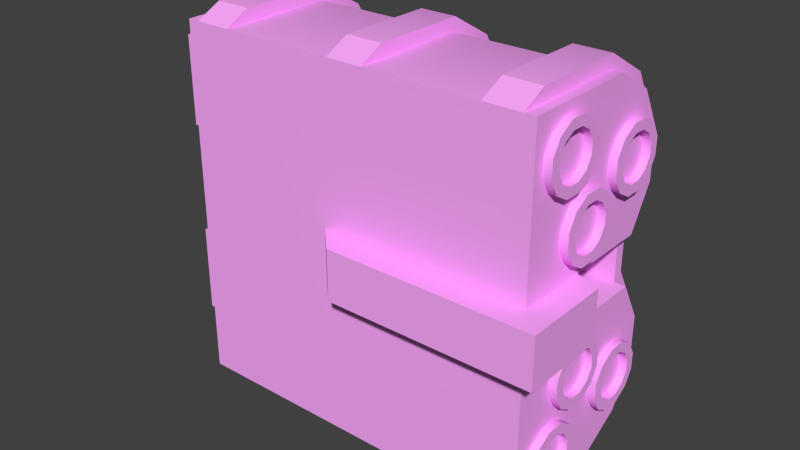 # Source: rocketpodweak.blend  (saved by Blender 2.63.17; exported with 4.5.12 LTS)
import bpy
from mathutils import Matrix  # noqa: F401  (used for matrix-valued properties, if any)

bpy.ops.wm.read_factory_settings(use_empty=True)
scene = bpy.context.scene
scene.name = 'Scene'

# ---- collections
col_collection_1 = bpy.data.collections.new('Collection 1'); scene.collection.children.link(col_collection_1)

# ---- materials (node trees are filled in below, after node groups)
mat_vis_textures_weaps_rocketpodweak_rocketpodweak = bpy.data.materials.new('vis/textures/weaps/rocketpodweak/rocketpodweak')
mat_vis_textures_weaps_rocketpodweak_rocketpodweak.alpha_threshold = 0.0
mat_vis_textures_weaps_rocketpodweak_rocketpodweak.use_transparent_shadow = False
mat_vis_textures_weaps_rocketpodweak_rocketpodweak.diffuse_color = (1.0, 0.4067, 1.0, 1.0)
mat_vis_textures_weaps_rocketpodweak_rocketpodweak.roughness = 0.5
mat_vis_textures_weaps_rocketpodweak_rocketpodweak.specular_intensity = 1.0
mat_vis_textures_weaps_rocketpodweak_rocketpodweak.line_color = (0.0, 0.0, 0.0, 1.0)

# ---- material node trees

# ---- world
world_world = bpy.data.worlds.new('World'); scene.world = world_world
world_world.color = (0.05088, 0.05088, 0.05088)
world_world.use_sun_shadow = False
world_world.sun_shadow_jitter_overblur = 0.0
world_world.cycles.sampling_method = 'MANUAL'
world_world.cycles.sample_map_resolution = 256

# ---- meshes
me_smallpod_001 = bpy.data.meshes.new('smallpod.001')
me_smallpod_001.from_pydata([(4.396, 2.829, -1.634), (4.396, 2.884, -1.426), (4.396, 2.659, -1.295), (4.396, 2.506, -1.448), (4.396, 2.529, -1.07), (4.396, 2.32, -1.126), (4.396, 2.529, -0.8094), (4.396, 2.32, -0.7536), (4.396, 2.659, -0.5839), (4.396, 2.506, -0.4314), (4.396, 2.884, -0.4536), (4.396, 2.829, -0.2454), (4.396, 3.145, -0.4536), (4.396, 3.201, -0.2454), (4.396, 3.37, -0.5839), (4.396, 3.523, -0.4314), (4.396, 3.501, -0.8094), (4.396, 3.709, -0.7536), (4.396, 3.501, -1.07), (4.396, 3.709, -1.126), (4.396, 3.37, -1.295), (4.396, 3.523, -1.448), (4.396, 3.145, -1.426), (4.396, 3.201, -1.634), (4.224, -0.55, -3.455), (1.925, -0.55, -2.47), (4.224, -0.55, -1.582), (-3.674, -0.55, -3.455), (-1.375, -0.55, -2.47), (-3.674, -0.55, 0.0), (-3.674, 0.55, 0.0), (-3.674, 0.55, -1.37), (-3.674, -0.55, -1.37), (-4.224, -0.903, -0.4624), (-4.224, -3.612, -0.4624), (-3.674, -3.936, 0.0), (4.224, 0.55, -3.455), (1.925, 0.55, -2.47), (-1.375, 0.55, -2.47), (-3.674, 0.55, -3.455), (-3.674, 3.936, 0.0), (-4.224, 3.571, -0.4697), (-4.224, 0.8624, -0.4697), (4.224, 0.55, -1.582), (-4.224, 1.228, -3.023), (-4.224, 1.228, -0.8349), (-4.774, 1.228, -0.8349), (-4.774, 1.228, -3.023), (-4.224, -1.268, -0.8277), (-4.224, -1.268, -3.016), (-4.774, -1.268, -3.016), (-4.774, -1.268, -0.8277), (-0.275, -0.55, 0.0), (0.275, -0.55, 0.55), (0.275, 0.55, 0.55), (-0.275, 0.55, 0.0), (4.774, -0.55, 0.55), (4.774, -0.55, -1.37), (4.774, 0.55, -1.37), (4.774, 0.55, 0.55), (3.18, 0.55, -3.455), (3.18, -0.55, -3.455), (3.97, -0.55, -3.455), (3.97, 0.55, -3.455), (-0.1199, 0.55, -3.455), (-0.1199, -0.55, -3.455), (0.6699, -0.55, -3.455), (0.6699, 0.55, -3.455), (-3.42, 0.55, -3.455), (-3.42, -0.55, -3.455), (-2.63, -0.55, -3.455), (-2.63, 0.55, -3.455), (4.396, 2.114, -3.724), (4.396, 2.169, -3.516), (4.396, 1.944, -3.385), (4.396, 1.791, -3.538), (4.396, 1.814, -3.16), (4.396, 1.605, -3.216), (4.396, 1.814, -2.899), (4.396, 1.605, -2.844), (4.396, 1.944, -2.674), (4.396, 1.791, -2.521), (4.396, 2.169, -2.544), (4.396, 2.114, -2.335), (4.396, 2.43, -2.544), (4.396, 2.486, -2.335), (4.396, 2.655, -2.674), (4.396, 2.808, -2.521), (4.396, 2.786, -2.899), (4.396, 2.994, -2.844), (4.396, 2.786, -3.16), (4.396, 2.994, -3.216), (4.396, 2.655, -3.385), (4.396, 2.808, -3.538), (4.396, 2.43, -3.516), (4.396, 2.486, -3.724), (4.396, 1.289, -2.294), (4.396, 1.344, -2.086), (4.396, 1.119, -1.955), (4.396, 0.9663, -2.108), (4.396, 0.9886, -1.73), (4.396, 0.7803, -1.786), (4.396, 0.9886, -1.469), (4.396, 0.7803, -1.414), (4.396, 1.119, -1.244), (4.396, 0.9663, -1.091), (4.396, 1.344, -1.114), (4.396, 1.289, -0.9054), (4.396, 1.605, -1.114), (4.396, 1.661, -0.9054), (4.396, 1.83, -1.244), (4.396, 1.983, -1.091), (4.396, 1.961, -1.469), (4.396, 2.169, -1.414), (4.396, 1.961, -1.73), (4.396, 2.169, -1.786), (4.396, 1.83, -1.955), (4.396, 1.983, -2.108), (4.396, 1.605, -2.086), (4.396, 1.661, -2.294), (4.396, -1.661, -2.294), (4.224, -1.661, -2.294), (4.224, -1.289, -2.294), (4.396, -1.289, -2.294), (4.396, -1.983, -2.108), (4.224, -1.983, -2.108), (4.396, -2.169, -1.786), (4.224, -2.169, -1.786), (4.396, -2.169, -1.414), (4.224, -2.169, -1.414), (4.396, -1.983, -1.091), (4.224, -1.983, -1.091), (4.396, -1.661, -0.9054), (4.224, -1.661, -0.9054), (4.396, -1.289, -0.9054), (4.224, -1.289, -0.9054), (4.396, -0.9663, -1.091), (4.224, -0.9663, -1.091), (4.396, -0.7803, -1.414), (4.224, -0.7803, -1.414), (4.396, -0.7803, -1.786), (4.224, -0.7803, -1.786), (4.396, -0.9663, -2.108), (4.224, -0.9663, -2.108), (4.396, -2.486, -3.724), (4.396, -2.43, -3.516), (4.396, -2.655, -3.385), (4.396, -2.808, -3.538), (4.396, -2.786, -3.16), (4.396, -2.994, -3.216), (4.396, -2.786, -2.899), (4.396, -2.994, -2.844), (4.396, -2.655, -2.674), (4.396, -2.808, -2.521), (4.396, -2.43, -2.544), (4.396, -2.486, -2.335), (4.396, -2.169, -2.544), (4.396, -2.114, -2.335), (4.396, -1.944, -2.674), (4.396, -1.791, -2.521), (4.396, -1.814, -2.899), (4.396, -1.605, -2.844), (4.396, -1.814, -3.16), (4.396, -1.605, -3.216), (4.396, -1.944, -3.385), (4.396, -1.791, -3.538), (4.396, -2.169, -3.516), (4.396, -2.114, -3.724), (4.396, -3.201, -1.634), (4.396, -3.145, -1.426), (4.396, -3.37, -1.295), (4.396, -3.523, -1.448), (4.396, -3.501, -1.07), (4.396, -3.709, -1.126), (4.396, -3.501, -0.8094), (4.396, -3.709, -0.7536), (4.396, -3.37, -0.5839), (4.396, -3.523, -0.4314), (4.396, -3.145, -0.4536), (4.396, -3.201, -0.2454), (4.396, -2.884, -0.4536), (4.396, -2.829, -0.2454), (4.396, -2.659, -0.5839), (4.396, -2.506, -0.4314), (4.396, -2.529, -0.8094), (4.396, -2.32, -0.7536), (4.396, -2.529, -1.07), (4.396, -2.32, -1.126), (4.396, -2.659, -1.295), (4.396, -2.506, -1.448), (4.396, -2.884, -1.426), (4.396, -2.829, -1.634), (4.224, 2.829, -1.634), (4.224, 3.201, -1.634), (4.224, 2.506, -1.448), (4.224, 2.32, -1.126), (4.224, 2.32, -0.7536), (4.224, 2.506, -0.4314), (4.224, 2.829, -0.2454), (4.224, 3.201, -0.2454), (4.224, 3.523, -0.4314), (4.224, 3.709, -0.7536), (4.224, 3.709, -1.126), (4.224, 3.523, -1.448), (4.224, 2.659, -1.295), (4.224, 2.529, -1.07), (4.224, 2.884, -1.426), (4.224, 3.145, -1.426), (4.224, 3.37, -1.295), (4.224, 3.501, -1.07), (4.224, 3.501, -0.8094), (4.224, 3.37, -0.5839), (4.224, 3.145, -0.4536), (4.224, 2.884, -0.4536), (4.224, 2.659, -0.5839), (4.224, 2.529, -0.8094), (4.224, -3.412, -3.455), (4.224, -3.936, -2.548), (-3.674, -3.936, -2.548), (-3.674, -3.412, -3.455), (-3.674, -2.505, -3.979), (4.224, -2.505, -3.979), (4.224, -3.936, 0.0), (4.224, -1.457, -3.979), (-3.674, -1.457, -3.979), (4.224, -0.55, 0.0), (-3.674, 2.505, -3.979), (-4.224, 2.426, -3.653), (-4.224, 3.152, -3.234), (-3.674, 3.412, -3.455), (-4.224, 3.571, -2.508), (-3.674, 3.936, -2.548), (-4.224, 0.8624, -3.234), (-4.224, 1.588, -3.653), (-3.674, 1.457, -3.979), (4.224, 0.55, 0.0), (-4.224, -1.629, -3.646), (-4.224, -1.727, -3.28), (-4.224, -0.903, -3.227), (-4.224, -2.467, -3.646), (-4.224, -2.369, -3.28), (-4.224, -3.193, -3.227), (-4.224, -2.925, -2.959), (-4.224, -3.612, -2.501), (-4.224, -3.247, -0.8277), (-4.224, -3.247, -2.403), (-4.224, 2.885, -2.966), (-4.774, 2.885, -2.966), (-4.774, 3.206, -2.41), (-4.224, 3.206, -2.41), (-4.224, 2.329, -3.288), (-4.774, 2.329, -3.288), (-4.224, 1.686, -3.288), (-4.774, 1.686, -3.288), (-4.774, 3.206, -0.8349), (-4.224, 3.206, -0.8349), (-4.774, -2.369, -3.28), (-4.774, -2.925, -2.959), (-4.774, -1.727, -3.28), (-4.774, -3.247, -2.403), (-4.774, -3.247, -0.8277), (3.97, 2.505, -3.979), (3.97, 2.579, -4.254), (3.97, 3.614, -3.656), (3.97, 3.412, -3.455), (3.97, 4.211, -2.622), (3.97, 3.936, -2.548), (3.97, 4.211, -0.55), (3.97, 3.936, 0.0), (3.97, 0.4125, -3.693), (3.97, 1.384, -4.254), (3.97, 1.457, -3.979), (3.97, -0.4125, -3.693), (3.18, 2.505, -3.979), (3.18, 3.412, -3.455), (3.18, 3.614, -3.656), (3.18, 2.579, -4.254), (3.18, 3.936, -2.548), (3.18, 4.211, -2.622), (3.18, 3.936, 0.0), (3.18, 4.211, -0.55), (3.18, 1.384, -4.254), (3.18, 1.457, -3.979), (3.18, 0.4125, -3.693), (3.18, -0.4125, -3.693), (3.97, -3.412, -3.455), (3.97, -3.936, -2.548), (3.97, -4.211, -2.622), (3.97, -3.614, -3.656), (3.97, -2.579, -4.254), (3.97, -2.505, -3.979), (3.97, -3.936, 0.0), (3.97, -4.211, -0.55), (3.18, -2.505, -3.979), (3.18, -2.579, -4.254), (3.18, -3.614, -3.656), (3.18, -3.412, -3.455), (3.18, -4.211, -2.622), (3.18, -3.936, -2.548), (3.18, -4.211, -0.55), (3.18, -3.936, 0.0), (3.18, -1.384, -4.254), (3.18, -1.457, -3.979), (3.97, -1.384, -4.254), (3.97, -1.457, -3.979), (0.6699, 2.505, -3.979), (0.6699, 2.579, -4.254), (0.6699, 3.614, -3.656), (0.6699, 3.412, -3.455), (0.6699, 4.211, -2.622), (0.6699, 3.936, -2.548), (0.6699, 4.211, -0.55), (0.6699, 3.936, 0.0), (0.6699, 0.4125, -3.693), (0.6699, 1.384, -4.254), (0.6699, 1.457, -3.979), (0.6699, -0.4125, -3.693), (-0.1199, 2.505, -3.979), (-0.1199, 3.412, -3.455), (-0.1199, 3.614, -3.656), (-0.1199, 2.579, -4.254), (-0.1199, 3.936, -2.548), (-0.1199, 4.211, -2.622), (-0.1199, 3.936, 0.0), (-0.1199, 4.211, -0.55), (-0.1199, 1.384, -4.254), (-0.1199, 1.457, -3.979), (-0.1199, 0.4125, -3.693), (-0.1199, -0.4125, -3.693), (0.6699, -3.412, -3.455), (0.6699, -3.936, -2.548), (0.6699, -4.211, -2.622), (0.6699, -3.614, -3.656), (0.6699, -2.579, -4.254), (0.6699, -2.505, -3.979), (0.6699, -3.936, 0.0), (0.6699, -4.211, -0.55), (-0.1199, -2.505, -3.979), (-0.1199, -2.579, -4.254), (-0.1199, -3.614, -3.656), (-0.1199, -3.412, -3.455), (-0.1199, -4.211, -2.622), (-0.1199, -3.936, -2.548), (-0.1199, -4.211, -0.55), (-0.1199, -3.936, 0.0), (-0.1199, -1.384, -4.254), (-0.1199, -1.457, -3.979), (0.6699, -1.384, -4.254), (0.6699, -1.457, -3.979), (-2.63, 2.505, -3.979), (-2.63, 2.579, -4.254), (-2.63, 3.614, -3.656), (-2.63, 3.412, -3.455), (-2.63, 4.211, -2.622), (-2.63, 3.936, -2.548), (-2.63, 4.211, -0.55), (-2.63, 3.936, 0.0), (-2.63, 0.4125, -3.693), (-2.63, 1.384, -4.254), (-2.63, 1.457, -3.979), (-2.63, -0.4125, -3.693), (-3.42, 2.505, -3.979), (-3.42, 3.412, -3.455), (-3.42, 3.614, -3.656), (-3.42, 2.579, -4.254), (-3.42, 3.936, -2.548), (-3.42, 4.211, -2.622), (-3.42, 3.936, 0.0), (-3.42, 4.211, -0.55), (-3.42, 1.384, -4.254), (-3.42, 1.457, -3.979), (-3.42, 0.4125, -3.693), (-3.42, -0.4125, -3.693), (-2.63, -3.412, -3.455), (-2.63, -3.936, -2.548), (-2.63, -4.211, -2.622), (-2.63, -3.614, -3.656), (-2.63, -2.579, -4.254), (-2.63, -2.505, -3.979), (-2.63, -3.936, 0.0), (-2.63, -4.211, -0.55), (-3.42, -2.505, -3.979), (-3.42, -2.579, -4.254), (-3.42, -3.614, -3.656), (-3.42, -3.412, -3.455), (-3.42, -4.211, -2.622), (-3.42, -3.936, -2.548), (-3.42, -4.211, -0.55), (-3.42, -3.936, 0.0), (-3.42, -1.384, -4.254), (-3.42, -1.457, -3.979), (-2.63, -1.384, -4.254), (-2.63, -1.457, -3.979), (4.224, 2.114, -3.724), (4.224, 2.486, -3.724), (4.224, 1.791, -3.538), (4.224, 1.605, -3.216), (4.224, 1.605, -2.844), (4.224, 1.791, -2.521), (4.224, 2.114, -2.335), (4.224, 2.486, -2.335), (4.224, 2.808, -2.521), (4.224, 2.994, -2.844), (4.224, 2.994, -3.216), (4.224, 2.808, -3.538), (4.224, 1.944, -3.385), (4.224, 1.814, -3.16), (4.224, 2.169, -3.516), (4.224, 2.43, -3.516), (4.224, 2.655, -3.385), (4.224, 2.786, -3.16), (4.224, 2.786, -2.899), (4.224, 2.655, -2.674), (4.224, 2.43, -2.544), (4.224, 2.169, -2.544), (4.224, 1.944, -2.674), (4.224, 1.814, -2.899), (4.224, 1.289, -2.294), (4.224, 1.661, -2.294), (4.224, 0.9663, -2.108), (4.224, 0.7803, -1.786), (4.224, 0.7803, -1.414), (4.224, 0.9663, -1.091), (4.224, 1.289, -0.9054), (4.224, 1.661, -0.9054), (4.224, 1.983, -1.091), (4.224, 2.169, -1.414), (4.224, 2.169, -1.786), (4.224, 1.983, -2.108), (4.224, 1.119, -1.955), (4.224, 0.9886, -1.73), (4.224, 1.344, -2.086), (4.224, 1.605, -2.086), (4.224, 1.83, -1.955), (4.224, 1.961, -1.73), (4.224, 1.961, -1.469), (4.224, 1.83, -1.244), (4.224, 1.605, -1.114), (4.224, 1.344, -1.114), (4.224, 1.119, -1.244), (4.224, 0.9886, -1.469), (4.396, -1.605, -2.086), (4.396, -1.83, -1.955), (4.396, -1.961, -1.73), (4.396, -1.961, -1.469), (4.396, -1.83, -1.244), (4.396, -1.605, -1.114), (4.396, -1.344, -1.114), (4.396, -1.119, -1.244), (4.396, -0.9886, -1.469), (4.396, -0.9886, -1.73), (4.396, -1.119, -1.955), (4.396, -1.344, -2.086), (4.224, -2.486, -3.724), (4.224, -2.114, -3.724), (4.224, -2.808, -3.538), (4.224, -2.994, -3.216), (4.224, -2.994, -2.844), (4.224, -2.808, -2.521), (4.224, -2.486, -2.335), (4.224, -2.114, -2.335), (4.224, -1.791, -2.521), (4.224, -1.605, -2.844), (4.224, -1.605, -3.216), (4.224, -1.791, -3.538), (4.224, -2.655, -3.385), (4.224, -2.786, -3.16), (4.224, -2.43, -3.516), (4.224, -2.169, -3.516), (4.224, -1.944, -3.385), (4.224, -1.814, -3.16), (4.224, -1.814, -2.899), (4.224, -1.944, -2.674), (4.224, -2.169, -2.544), (4.224, -2.43, -2.544), (4.224, -2.655, -2.674), (4.224, -2.786, -2.899), (4.224, -3.201, -1.634), (4.224, -2.829, -1.634), (4.224, -3.523, -1.448), (4.224, -3.709, -1.126), (4.224, -3.709, -0.7536), (4.224, -3.523, -0.4314), (4.224, -3.201, -0.2454), (4.224, -2.829, -0.2454), (4.224, -2.506, -0.4314), (4.224, -2.32, -0.7536), (4.224, -2.32, -1.126), (4.224, -2.506, -1.448), (4.224, -3.37, -1.295), (4.224, -3.501, -1.07), (4.224, -3.145, -1.426), (4.224, -2.884, -1.426), (4.224, -2.659, -1.295), (4.224, -2.529, -1.07), (4.224, -2.529, -0.8094), (4.224, -2.659, -0.5839), (4.224, -2.884, -0.4536), (4.224, -3.145, -0.4536), (4.224, -3.37, -0.5839), (4.224, -3.501, -0.8094), (4.224, 2.505, -3.979), (4.224, 1.457, -3.979), (4.224, 3.412, -3.455), (4.224, 3.936, -2.548), (4.224, 3.936, 0.0), (4.224, -1.83, -1.955), (4.224, -1.961, -1.73), (4.224, -1.605, -2.086), (4.224, -1.344, -2.086), (4.224, -1.119, -1.955), (4.224, -0.9886, -1.73), (4.224, -0.9886, -1.469), (4.224, -1.119, -1.244), (4.224, -1.344, -1.114), (4.224, -1.605, -1.114), (4.224, -1.83, -1.244), (4.224, -1.961, -1.469)], [], [(0, 1, 2, 3), (3, 2, 4, 5), (5, 4, 6, 7), (7, 6, 8, 9), (9, 8, 10, 11), (11, 10, 12, 13), (13, 12, 14, 15), (15, 14, 16, 17), (17, 16, 18, 19), (19, 18, 20, 21), (21, 20, 22, 23), (1, 0, 23, 22), (24, 25, 26), (27, 28, 25, 24), (29, 30, 31, 32), (29, 33, 34, 35), (36, 37, 38, 39), (39, 38, 31), (40, 41, 42, 30), (43, 37, 36), (32, 28, 27), (44, 45, 46, 47), (48, 49, 50, 51), (52, 53, 54, 55), (56, 57, 58, 59), (60, 61, 62, 63), (64, 65, 66, 67), (68, 69, 70, 71), (72, 73, 74, 75), (75, 74, 76, 77), (77, 76, 78, 79), (79, 78, 80, 81), (81, 80, 82, 83), (83, 82, 84, 85), (85, 84, 86, 87), (87, 86, 88, 89), (89, 88, 90, 91), (91, 90, 92, 93), (93, 92, 94, 95), (95, 94, 73, 72), (96, 97, 98, 99), (99, 98, 100, 101), (101, 100, 102, 103), (103, 102, 104, 105), (105, 104, 106, 107), (107, 106, 108, 109), (109, 108, 110, 111), (111, 110, 112, 113), (113, 112, 114, 115), (115, 114, 116, 117), (117, 116, 118, 119), (119, 118, 97, 96), (120, 121, 122, 123), (124, 125, 121, 120), (126, 127, 125, 124), (128, 129, 127, 126), (130, 131, 129, 128), (132, 133, 131, 130), (134, 135, 133, 132), (136, 137, 135, 134), (138, 139, 137, 136), (140, 141, 139, 138), (142, 143, 141, 140), (123, 122, 143, 142), (144, 145, 146, 147), (147, 146, 148, 149), (149, 148, 150, 151), (151, 150, 152, 153), (153, 152, 154, 155), (155, 154, 156, 157), (157, 156, 158, 159), (159, 158, 160, 161), (161, 160, 162, 163), (163, 162, 164, 165), (165, 164, 166, 167), (167, 166, 145, 144), (168, 169, 170, 171), (171, 170, 172, 173), (173, 172, 174, 175), (175, 174, 176, 177), (177, 176, 178, 179), (179, 178, 180, 181), (181, 180, 182, 183), (183, 182, 184, 185), (185, 184, 186, 187), (187, 186, 188, 189), (189, 188, 190, 191), (191, 190, 169, 168), (0, 192, 193, 23), (192, 0, 3, 194), (5, 195, 194, 3), (7, 196, 195, 5), (9, 197, 196, 7), (11, 198, 197, 9), (13, 199, 198, 11), (15, 200, 199, 13), (17, 201, 200, 15), (19, 202, 201, 17), (21, 203, 202, 19), (23, 193, 203, 21), (2, 204, 205, 4), (1, 206, 204, 2), (22, 207, 206, 1), (20, 208, 207, 22), (18, 209, 208, 20), (16, 210, 209, 18), (14, 211, 210, 16), (12, 212, 211, 14), (10, 213, 212, 12), (8, 214, 213, 10), (6, 215, 214, 8), (4, 205, 215, 6), (216, 217, 218, 219), (216, 219, 220, 221), (217, 222, 35, 218), (24, 223, 224, 27), (220, 224, 223, 221), (225, 56, 53, 52), (26, 57, 56, 225), (226, 227, 228, 229), (229, 228, 230, 231), (231, 230, 41, 40), (39, 232, 233, 234), (234, 233, 227, 226), (235, 59, 58, 43), (236, 237, 49, 238), (239, 240, 237, 236), (241, 242, 240, 239), (243, 34, 244, 245), (243, 245, 242, 241), (33, 238, 49, 48), (33, 48, 244, 34), (246, 247, 248, 249), (250, 251, 247, 246), (252, 253, 251, 250), (44, 47, 253, 252), (249, 248, 254, 255), (256, 257, 50, 258), (259, 51, 50, 257), (51, 259, 260), (55, 54, 59, 235), (261, 262, 263, 264), (264, 263, 265, 266), (266, 265, 267, 268), (63, 269, 270, 271), (63, 62, 272, 269), (271, 270, 262, 261), (273, 274, 275, 276), (274, 277, 278, 275), (277, 279, 280, 278), (276, 281, 282, 273), (281, 283, 60, 282), (283, 284, 61, 60), (285, 286, 287, 288), (285, 288, 289, 290), (286, 291, 292, 287), (293, 294, 295, 296), (296, 295, 297, 298), (298, 297, 299, 300), (61, 284, 301, 302), (302, 301, 294, 293), (289, 303, 304, 290), (303, 272, 62, 304), (305, 306, 307, 308), (308, 307, 309, 310), (310, 309, 311, 312), (67, 313, 314, 315), (67, 66, 316, 313), (315, 314, 306, 305), (317, 318, 319, 320), (318, 321, 322, 319), (321, 323, 324, 322), (320, 325, 326, 317), (325, 327, 64, 326), (327, 328, 65, 64), (329, 330, 331, 332), (329, 332, 333, 334), (330, 335, 336, 331), (337, 338, 339, 340), (340, 339, 341, 342), (342, 341, 343, 344), (65, 328, 345, 346), (346, 345, 338, 337), (333, 347, 348, 334), (347, 316, 66, 348), (349, 350, 351, 352), (352, 351, 353, 354), (354, 353, 355, 356), (71, 357, 358, 359), (71, 70, 360, 357), (359, 358, 350, 349), (361, 362, 363, 364), (362, 365, 366, 363), (365, 367, 368, 366), (364, 369, 370, 361), (369, 371, 68, 370), (371, 372, 69, 68), (373, 374, 375, 376), (373, 376, 377, 378), (374, 379, 380, 375), (381, 382, 383, 384), (384, 383, 385, 386), (386, 385, 387, 388), (69, 372, 389, 390), (390, 389, 382, 381), (377, 391, 392, 378), (391, 360, 70, 392), (72, 393, 394, 95), (75, 395, 393, 72), (77, 396, 395, 75), (79, 397, 396, 77), (81, 398, 397, 79), (83, 399, 398, 81), (85, 400, 399, 83), (87, 401, 400, 85), (89, 402, 401, 87), (91, 403, 402, 89), (93, 404, 403, 91), (95, 394, 404, 93), (74, 405, 406, 76), (73, 407, 405, 74), (94, 408, 407, 73), (92, 409, 408, 94), (90, 410, 409, 92), (88, 411, 410, 90), (86, 412, 411, 88), (84, 413, 412, 86), (82, 414, 413, 84), (80, 415, 414, 82), (78, 416, 415, 80), (76, 406, 416, 78), (96, 417, 418, 119), (99, 419, 417, 96), (101, 420, 419, 99), (103, 421, 420, 101), (105, 422, 421, 103), (107, 423, 422, 105), (109, 424, 423, 107), (111, 425, 424, 109), (113, 426, 425, 111), (115, 427, 426, 113), (117, 428, 427, 115), (119, 418, 428, 117), (98, 429, 430, 100), (97, 431, 429, 98), (118, 432, 431, 97), (116, 433, 432, 118), (114, 434, 433, 116), (112, 435, 434, 114), (110, 436, 435, 112), (108, 437, 436, 110), (106, 438, 437, 108), (104, 439, 438, 106), (102, 440, 439, 104), (100, 430, 440, 102), (120, 441, 442, 124), (124, 442, 443, 126), (126, 443, 444, 128), (128, 444, 445, 130), (130, 445, 446, 132), (132, 446, 447, 134), (134, 447, 448, 136), (136, 448, 449, 138), (138, 449, 450, 140), (140, 450, 451, 142), (142, 451, 452, 123), (123, 452, 441, 120), (144, 453, 454, 167), (147, 455, 453, 144), (149, 456, 455, 147), (151, 457, 456, 149), (153, 458, 457, 151), (155, 459, 458, 153), (157, 460, 459, 155), (159, 461, 460, 157), (161, 462, 461, 159), (163, 463, 462, 161), (165, 464, 463, 163), (167, 454, 464, 165), (146, 465, 466, 148), (145, 467, 465, 146), (166, 468, 467, 145), (164, 469, 468, 166), (162, 470, 469, 164), (160, 471, 470, 162), (158, 472, 471, 160), (156, 473, 472, 158), (154, 474, 473, 156), (152, 475, 474, 154), (150, 476, 475, 152), (148, 466, 476, 150), (168, 477, 478, 191), (171, 479, 477, 168), (173, 480, 479, 171), (175, 481, 480, 173), (177, 482, 481, 175), (179, 483, 482, 177), (181, 484, 483, 179), (183, 485, 484, 181), (185, 486, 485, 183), (187, 487, 486, 185), (189, 488, 487, 187), (191, 478, 488, 189), (170, 489, 490, 172), (169, 491, 489, 170), (190, 492, 491, 169), (188, 493, 492, 190), (186, 494, 493, 188), (184, 495, 494, 186), (182, 496, 495, 184), (180, 497, 496, 182), (178, 498, 497, 180), (176, 499, 498, 178), (174, 500, 499, 176), (172, 490, 500, 174), (221, 26, 217, 216), (220, 239, 236, 224), (219, 241, 239, 220), (218, 35, 34, 243), (218, 243, 241, 219), (224, 236, 238, 27), (225, 222, 217, 26), (26, 221, 223, 24), (26, 25, 37, 43), (501, 502, 234, 226), (501, 226, 229, 503), (229, 231, 504, 503), (231, 40, 505, 504), (39, 234, 502, 36), (30, 42, 31), (43, 58, 57, 26), (31, 38, 28, 32), (31, 232, 39), (31, 42, 232), (25, 28, 38, 37), (255, 254, 46, 45), (48, 51, 260, 244), (59, 54, 53, 56), (268, 267, 280, 279), (262, 270, 281, 276), (270, 269, 283, 281), (276, 275, 263, 262), (275, 278, 265, 263), (278, 280, 267, 265), (269, 272, 284, 283), (300, 299, 292, 291), (289, 288, 295, 294), (288, 287, 297, 295), (287, 292, 299, 297), (294, 301, 303, 289), (301, 284, 272, 303), (312, 311, 324, 323), (306, 314, 325, 320), (314, 313, 327, 325), (320, 319, 307, 306), (319, 322, 309, 307), (322, 324, 311, 309), (313, 316, 328, 327), (344, 343, 336, 335), (333, 332, 339, 338), (332, 331, 341, 339), (331, 336, 343, 341), (338, 345, 347, 333), (345, 328, 316, 347), (356, 355, 368, 367), (350, 358, 369, 364), (358, 357, 371, 369), (364, 363, 351, 350), (363, 366, 353, 351), (366, 368, 355, 353), (357, 360, 372, 371), (388, 387, 380, 379), (377, 376, 383, 382), (376, 375, 385, 383), (375, 380, 387, 385), (382, 389, 391, 377), (389, 372, 360, 391), (442, 506, 507, 443), (441, 508, 506, 442), (452, 509, 508, 441), (451, 510, 509, 452), (450, 511, 510, 451), (449, 512, 511, 450), (448, 513, 512, 449), (447, 514, 513, 448), (446, 515, 514, 447), (445, 516, 515, 446), (444, 517, 516, 445), (443, 507, 517, 444), (27, 238, 32), (29, 35, 52), (222, 225, 52, 35), (235, 505, 40, 55), (30, 55, 40), (32, 33, 29), (32, 238, 33), (228, 246, 249, 230), (227, 250, 246, 228), (233, 252, 250, 227), (232, 42, 45, 44), (232, 44, 252, 233), (41, 255, 45, 42), (230, 249, 255, 41), (237, 258, 50, 49), (240, 256, 258, 237), (242, 257, 256, 240), (245, 244, 260, 259), (245, 259, 257, 242), (247, 47, 46, 248), (251, 253, 47, 247), (254, 248, 46), (52, 55, 30, 29), (503, 504, 43, 501), (36, 502, 501, 43), (43, 504, 505, 235)])
me_smallpod_001.polygons.foreach_set('use_smooth', [True] * 415)
_k = set([(0, 3), (0, 23), (1, 2), (1, 22), (2, 4), (3, 5), (4, 6), (5, 7), (6, 8), (7, 9), (8, 10), (9, 11), (10, 12), (11, 13), (12, 14), (13, 15), (14, 16), (15, 17), (16, 18), (17, 19), (18, 20), (19, 21), (20, 22), (21, 23), (24, 26), (24, 27), (24, 223), (25, 26), (25, 28), (26, 57), (26, 225), (27, 32), (27, 224), (27, 238), (28, 32), (29, 30), (29, 32), (29, 33), (29, 35), (30, 31), (30, 40), (30, 42), (31, 32), (31, 38), (31, 39), (33, 34), (33, 238), (34, 35), (34, 243), (35, 218), (35, 222), (36, 39), (36, 43), (36, 502), (37, 38), (37, 43), (39, 232), (39, 234), (40, 41), (40, 231), (40, 505), (41, 42), (41, 230), (42, 232), (43, 58), (43, 235), (44, 45), (44, 47), (44, 252), (45, 46), (45, 255), (46, 47), (46, 254), (47, 253), (48, 49), (48, 51), (48, 244), (49, 50), (49, 237), (50, 51), (50, 258), (51, 260), (52, 53), (52, 55), (52, 225), (53, 54), (53, 56), (54, 55), (54, 59), (55, 235), (56, 57), (56, 59), (57, 58), (58, 59), (60, 61), (60, 63), (60, 282), (61, 62), (61, 302), (62, 63), (62, 304), (63, 271), (64, 65), (64, 67), (64, 326), (65, 66), (65, 346), (66, 67), (66, 348), (67, 315), (68, 69), (68, 71), (68, 370), (69, 70), (69, 390), (70, 71), (70, 392), (71, 359), (72, 75), (72, 95), (73, 74), (73, 94), (74, 76), (75, 77), (76, 78), (77, 79), (78, 80), (79, 81), (80, 82), (81, 83), (82, 84), (83, 85), (84, 86), (85, 87), (86, 88), (87, 89), (88, 90), (89, 91), (90, 92), (91, 93), (92, 94), (93, 95), (96, 99), (96, 119), (97, 98), (97, 118), (98, 100), (99, 101), (100, 102), (101, 103), (102, 104), (103, 105), (104, 106), (105, 107), (106, 108), (107, 109), (108, 110), (109, 111), (110, 112), (111, 113), (112, 114), (113, 115), (114, 116), (115, 117), (116, 118), (117, 119), (120, 123), (120, 124), (121, 122), (121, 125), (122, 143), (123, 142), (124, 126), (125, 127), (126, 128), (127, 129), (128, 130), (129, 131), (130, 132), (131, 133), (132, 134), (133, 135), (134, 136), (135, 137), (136, 138), (137, 139), (138, 140), (139, 141), (140, 142), (141, 143), (144, 147), (144, 167), (145, 146), (145, 166), (146, 148), (147, 149), (148, 150), (149, 151), (150, 152), (151, 153), (152, 154), (153, 155), (154, 156), (155, 157), (156, 158), (157, 159), (158, 160), (159, 161), (160, 162), (161, 163), (162, 164), (163, 165), (164, 166), (165, 167), (168, 171), (168, 191), (169, 170), (169, 190), (170, 172), (171, 173), (172, 174), (173, 175), (174, 176), (175, 177), (176, 178), (177, 179), (178, 180), (179, 181), (180, 182), (181, 183), (182, 184), (183, 185), (184, 186), (185, 187), (186, 188), (187, 189), (188, 190), (189, 191), (192, 193), (192, 194), (193, 203), (194, 195), (195, 196), (196, 197), (197, 198), (198, 199), (199, 200), (200, 201), (201, 202), (202, 203), (204, 205), (204, 206), (205, 215), (206, 207), (207, 208), (208, 209), (209, 210), (210, 211), (211, 212), (212, 213), (213, 214), (214, 215), (216, 217), (216, 221), (217, 222), (218, 219), (219, 220), (220, 224), (221, 223), (222, 225), (226, 229), (226, 234), (227, 228), (227, 233), (228, 230), (229, 231), (232, 233), (235, 505), (236, 238), (236, 239), (237, 240), (239, 241), (240, 242), (241, 243), (242, 245), (244, 245), (244, 260), (246, 249), (246, 250), (247, 248), (247, 251), (248, 254), (249, 255), (250, 252), (251, 253), (254, 255), (256, 257), (256, 258), (257, 259), (259, 260), (261, 264), (261, 271), (262, 263), (262, 270), (263, 265), (264, 266), (265, 267), (266, 268), (267, 268), (267, 280), (268, 279), (269, 270), (269, 272), (272, 303), (273, 274), (273, 282), (274, 277), (275, 276), (275, 278), (276, 281), (277, 279), (278, 280), (279, 280), (281, 283), (283, 284), (284, 301), (285, 286), (285, 290), (286, 291), (287, 288), (287, 292), (288, 289), (289, 303), (290, 304), (291, 292), (291, 300), (292, 299), (293, 296), (293, 302), (294, 295), (294, 301), (295, 297), (296, 298), (297, 299), (298, 300), (299, 300), (305, 308), (305, 315), (306, 307), (306, 314), (307, 309), (308, 310), (309, 311), (310, 312), (311, 312), (311, 324), (312, 323), (313, 314), (313, 316), (316, 347), (317, 318), (317, 326), (318, 321), (319, 320), (319, 322), (320, 325), (321, 323), (322, 324), (323, 324), (325, 327), (327, 328), (328, 345), (329, 330), (329, 334), (330, 335), (331, 332), (331, 336), (332, 333), (333, 347), (334, 348), (335, 336), (335, 344), (336, 343), (337, 340), (337, 346), (338, 339), (338, 345), (339, 341), (340, 342), (341, 343), (342, 344), (343, 344), (349, 352), (349, 359), (350, 351), (350, 358), (351, 353), (352, 354), (353, 355), (354, 356), (355, 356), (355, 368), (356, 367), (357, 358), (357, 360), (360, 391), (361, 362), (361, 370), (362, 365), (363, 364), (363, 366), (364, 369), (365, 367), (366, 368), (367, 368), (369, 371), (371, 372), (372, 389), (373, 374), (373, 378), (374, 379), (375, 376), (375, 380), (376, 377), (377, 391), (378, 392), (379, 380), (379, 388), (380, 387), (381, 384), (381, 390), (382, 383), (382, 389), (383, 385), (384, 386), (385, 387), (386, 388), (387, 388), (393, 394), (393, 395), (394, 404), (395, 396), (396, 397), (397, 398), (398, 399), (399, 400), (400, 401), (401, 402), (402, 403), (403, 404), (405, 406), (405, 407), (406, 416), (407, 408), (408, 409), (409, 410), (410, 411), (411, 412), (412, 413), (413, 414), (414, 415), (415, 416), (417, 418), (417, 419), (418, 428), (419, 420), (420, 421), (421, 422), (422, 423), (423, 424), (424, 425), (425, 426), (426, 427), (427, 428), (429, 430), (429, 431), (430, 440), (431, 432), (432, 433), (433, 434), (434, 435), (435, 436), (436, 437), (437, 438), (438, 439), (439, 440), (441, 442), (441, 452), (442, 443), (443, 444), (444, 445), (445, 446), (446, 447), (447, 448), (448, 449), (449, 450), (450, 451), (451, 452), (453, 454), (453, 455), (454, 464), (455, 456), (456, 457), (457, 458), (458, 459), (459, 460), (460, 461), (461, 462), (462, 463), (463, 464), (465, 466), (465, 467), (466, 476), (467, 468), (468, 469), (469, 470), (470, 471), (471, 472), (472, 473), (473, 474), (474, 475), (475, 476), (477, 478), (477, 479), (478, 488), (479, 480), (480, 481), (481, 482), (482, 483), (483, 484), (484, 485), (485, 486), (486, 487), (487, 488), (489, 490), (489, 491), (490, 500), (491, 492), (492, 493), (493, 494), (494, 495), (495, 496), (496, 497), (497, 498), (498, 499), (499, 500), (501, 502), (501, 503), (503, 504), (504, 505), (506, 507), (506, 508), (507, 517), (508, 509), (509, 510), (510, 511), (511, 512), (512, 513), (513, 514), (514, 515), (515, 516), (516, 517)])
me_smallpod_001.attributes.new('sharp_edge', 'BOOLEAN', 'EDGE').data.foreach_set('value', [ (min(e.vertices), max(e.vertices)) in _k for e in me_smallpod_001.edges])
_uv = me_smallpod_001.uv_layers.new(name='UVMap')
_uv.uv.foreach_set('vector', [4.617, 0.9525, 4.609, 0.9545, 4.605, 0.9463, 4.61, 0.9407, 4.61, 0.9407, 4.605, 0.9463, 4.596, 0.9415, 4.598, 0.9339, 4.598, 0.9339, 4.596, 0.9415, 4.587, 0.9415, 4.585, 0.9339, 4.585, 0.9339, 4.587, 0.9415, 4.579, 0.9463, 4.573, 0.9407, 4.573, 0.9407, 4.579, 0.9463, 4.574, 0.9545, 4.566, 0.9525, 4.566, 0.9525, 4.574, 0.9545, 4.574, 0.9641, 4.566, 0.9661, 4.566, 0.9661, 4.574, 0.9641, 4.579, 0.9723, 4.573, 0.9779, 4.573, 0.9779, 4.579, 0.9723, 4.587, 0.9771, 4.585, 0.9847, 4.585, 0.9847, 4.587, 0.9771, 4.596, 0.9771, 4.598, 0.9847, 4.598, 0.9847, 4.596, 0.9771, 4.605, 0.9723, 4.61, 0.9779, 4.61, 0.9779, 4.605, 0.9723, 4.609, 0.9641, 4.617, 0.9661, 4.609, 0.9545, 4.617, 0.9525, 4.617, 0.9661, 4.609, 0.9641, 4.301, 0.6172, 4.265, 0.5331, 4.232, 0.6172, 4.301, 0.3284, 4.265, 0.4124, 4.265, 0.5331, 4.301, 0.6172, 4.737, 0.6539, 4.737, 0.6941, 4.687, 0.6941, 4.687, 0.6539, 4.25, 0.399, 4.235, 0.4242, 4.137, 0.4242, 4.12, 0.4021, 4.301, 0.3284, 4.265, 0.4124, 4.265, 0.5331, 4.301, 0.6172, 4.301, 0.6172, 4.265, 0.5331, 4.224, 0.6172, 4.12, 0.4007, 4.138, 0.4237, 4.236, 0.4237, 4.249, 0.3986, 4.232, 0.3284, 4.265, 0.4124, 4.301, 0.3284, 4.224, 0.3284, 4.265, 0.4124, 4.301, 0.3284, 4.436, 0.8681, 4.516, 0.8681, 4.516, 0.848, 4.436, 0.848, 4.516, 0.8681, 4.436, 0.8681, 4.436, 0.848, 4.516, 0.848, 4.098, 0.6539, 4.127, 0.6539, 4.127, 0.6941, 4.098, 0.6941, 4.291, 0.6539, 4.362, 0.6539, 4.362, 0.6941, 4.291, 0.6941, 4.465, 0.7384, 4.465, 0.6981, 4.494, 0.6981, 4.494, 0.7384, 4.465, 0.7384, 4.465, 0.6981, 4.494, 0.6981, 4.494, 0.7384, 4.465, 0.7384, 4.465, 0.6981, 4.494, 0.6981, 4.494, 0.7384, 4.617, 0.9525, 4.609, 0.9545, 4.605, 0.9463, 4.61, 0.9407, 4.61, 0.9407, 4.605, 0.9463, 4.596, 0.9415, 4.598, 0.9339, 4.598, 0.9339, 4.596, 0.9415, 4.587, 0.9415, 4.585, 0.9339, 4.585, 0.9339, 4.587, 0.9415, 4.579, 0.9463, 4.573, 0.9407, 4.573, 0.9407, 4.579, 0.9463, 4.574, 0.9545, 4.566, 0.9525, 4.566, 0.9525, 4.574, 0.9545, 4.574, 0.9641, 4.566, 0.9661, 4.566, 0.9661, 4.574, 0.9641, 4.579, 0.9723, 4.573, 0.9779, 4.573, 0.9779, 4.579, 0.9723, 4.587, 0.9771, 4.585, 0.9847, 4.585, 0.9847, 4.587, 0.9771, 4.596, 0.9771, 4.598, 0.9847, 4.598, 0.9847, 4.596, 0.9771, 4.605, 0.9723, 4.61, 0.9779, 4.61, 0.9779, 4.605, 0.9723, 4.609, 0.9641, 4.617, 0.9661, 4.617, 0.9661, 4.609, 0.9641, 4.609, 0.9545, 4.617, 0.9525, 4.617, 0.9525, 4.609, 0.9545, 4.605, 0.9463, 4.61, 0.9407, 4.61, 0.9407, 4.605, 0.9463, 4.596, 0.9415, 4.598, 0.9339, 4.598, 0.9339, 4.596, 0.9415, 4.587, 0.9415, 4.585, 0.9339, 4.585, 0.9339, 4.587, 0.9415, 4.579, 0.9463, 4.573, 0.9407, 4.573, 0.9407, 4.579, 0.9463, 4.574, 0.9545, 4.566, 0.9525, 4.566, 0.9525, 4.574, 0.9545, 4.574, 0.9641, 4.566, 0.9661, 4.566, 0.9661, 4.574, 0.9641, 4.579, 0.9723, 4.573, 0.9779, 4.573, 0.9779, 4.579, 0.9723, 4.587, 0.9771, 4.585, 0.9847, 4.585, 0.9847, 4.587, 0.9771, 4.596, 0.9771, 4.598, 0.9847, 4.598, 0.9847, 4.596, 0.9771, 4.605, 0.9723, 4.61, 0.9779, 4.61, 0.9779, 4.605, 0.9723, 4.609, 0.9641, 4.617, 0.9661, 4.617, 0.9661, 4.609, 0.9641, 4.609, 0.9545, 4.617, 0.9525, 4.153, 0.6243, 4.153, 0.6306, 4.167, 0.6306, 4.167, 0.6243, 4.139, 0.6243, 4.139, 0.6306, 4.153, 0.6306, 4.153, 0.6243, 4.126, 0.6243, 4.126, 0.6306, 4.139, 0.6306, 4.139, 0.6243, 4.112, 0.6243, 4.112, 0.6306, 4.126, 0.6306, 4.126, 0.6243, 4.098, 0.6243, 4.098, 0.6306, 4.112, 0.6306, 4.112, 0.6243, 4.112, 0.6243, 4.112, 0.6306, 4.098, 0.6306, 4.098, 0.6243, 4.126, 0.6243, 4.126, 0.6306, 4.112, 0.6306, 4.112, 0.6243, 4.139, 0.6243, 4.139, 0.6306, 4.126, 0.6306, 4.126, 0.6243, 4.153, 0.6243, 4.153, 0.6306, 4.139, 0.6306, 4.139, 0.6243, 4.167, 0.6243, 4.167, 0.6306, 4.153, 0.6306, 4.153, 0.6243, 4.18, 0.6243, 4.18, 0.6306, 4.167, 0.6306, 4.167, 0.6243, 4.167, 0.6243, 4.167, 0.6306, 4.18, 0.6306, 4.18, 0.6243, 4.617, 0.9525, 4.609, 0.9545, 4.605, 0.9463, 4.61, 0.9407, 4.61, 0.9407, 4.605, 0.9463, 4.596, 0.9415, 4.598, 0.9339, 4.598, 0.9339, 4.596, 0.9415, 4.587, 0.9415, 4.585, 0.9339, 4.585, 0.9339, 4.587, 0.9415, 4.579, 0.9463, 4.573, 0.9407, 4.573, 0.9407, 4.579, 0.9463, 4.574, 0.9545, 4.566, 0.9525, 4.566, 0.9525, 4.574, 0.9545, 4.574, 0.9641, 4.566, 0.9661, 4.566, 0.9661, 4.574, 0.9641, 4.579, 0.9723, 4.573, 0.9779, 4.573, 0.9779, 4.579, 0.9723, 4.587, 0.9771, 4.585, 0.9847, 4.585, 0.9847, 4.587, 0.9771, 4.596, 0.9771, 4.598, 0.9847, 4.598, 0.9847, 4.596, 0.9771, 4.605, 0.9723, 4.61, 0.9779, 4.61, 0.9779, 4.605, 0.9723, 4.609, 0.9641, 4.617, 0.9661, 4.617, 0.9661, 4.609, 0.9641, 4.609, 0.9545, 4.617, 0.9525, 4.617, 0.9525, 4.609, 0.9545, 4.605, 0.9463, 4.61, 0.9407, 4.61, 0.9407, 4.605, 0.9463, 4.596, 0.9415, 4.598, 0.9339, 4.598, 0.9339, 4.596, 0.9415, 4.587, 0.9415, 4.585, 0.9339, 4.585, 0.9339, 4.587, 0.9415, 4.579, 0.9463, 4.573, 0.9407, 4.573, 0.9407, 4.579, 0.9463, 4.574, 0.9545, 4.566, 0.9525, 4.566, 0.9525, 4.574, 0.9545, 4.574, 0.9641, 4.566, 0.9661, 4.566, 0.9661, 4.574, 0.9641, 4.579, 0.9723, 4.573, 0.9779, 4.573, 0.9779, 4.579, 0.9723, 4.587, 0.9771, 4.585, 0.9847, 4.585, 0.9847, 4.587, 0.9771, 4.596, 0.9771, 4.598, 0.9847, 4.598, 0.9847, 4.596, 0.9771, 4.605, 0.9723, 4.61, 0.9779, 4.61, 0.9779, 4.605, 0.9723, 4.609, 0.9641, 4.617, 0.9661, 4.617, 0.9661, 4.609, 0.9641, 4.609, 0.9545, 4.617, 0.9525, 4.153, 0.6243, 4.153, 0.6306, 4.167, 0.6306, 4.167, 0.6243, 4.153, 0.6306, 4.153, 0.6243, 4.139, 0.6243, 4.139, 0.6306, 4.126, 0.6243, 4.126, 0.6306, 4.139, 0.6306, 4.139, 0.6243, 4.112, 0.6243, 4.112, 0.6306, 4.126, 0.6306, 4.126, 0.6243, 4.098, 0.6243, 4.098, 0.6306, 4.112, 0.6306, 4.112, 0.6243, 4.112, 0.6243, 4.112, 0.6306, 4.098, 0.6306, 4.098, 0.6243, 4.126, 0.6243, 4.126, 0.6306, 4.112, 0.6306, 4.112, 0.6243, 4.139, 0.6243, 4.139, 0.6306, 4.126, 0.6306, 4.126, 0.6243, 4.153, 0.6243, 4.153, 0.6306, 4.139, 0.6306, 4.139, 0.6243, 4.167, 0.6243, 4.167, 0.6306, 4.153, 0.6306, 4.153, 0.6243, 4.18, 0.6243, 4.18, 0.6306, 4.167, 0.6306, 4.167, 0.6243, 4.167, 0.6243, 4.167, 0.6306, 4.18, 0.6306, 4.18, 0.6243, 4.146, 0.615, 4.146, 0.6213, 4.136, 0.6213, 4.136, 0.615, 4.155, 0.615, 4.155, 0.6213, 4.146, 0.6213, 4.146, 0.615, 4.146, 0.615, 4.146, 0.6213, 4.155, 0.6213, 4.155, 0.615, 4.136, 0.615, 4.136, 0.6213, 4.146, 0.6213, 4.146, 0.615, 4.127, 0.615, 4.127, 0.6213, 4.136, 0.6213, 4.136, 0.615, 4.117, 0.615, 4.117, 0.6213, 4.127, 0.6213, 4.127, 0.615, 4.108, 0.615, 4.108, 0.6213, 4.117, 0.6213, 4.117, 0.615, 4.098, 0.615, 4.098, 0.6213, 4.108, 0.6213, 4.108, 0.615, 4.108, 0.615, 4.108, 0.6213, 4.098, 0.6213, 4.098, 0.615, 4.117, 0.615, 4.117, 0.6213, 4.108, 0.6213, 4.108, 0.615, 4.127, 0.615, 4.127, 0.6213, 4.117, 0.6213, 4.117, 0.615, 4.136, 0.615, 4.136, 0.6213, 4.127, 0.6213, 4.127, 0.615, 4.416, 0.6172, 4.454, 0.6172, 4.454, 0.3284, 4.416, 0.3284, 4.416, 0.6172, 4.416, 0.3284, 4.377, 0.3284, 4.377, 0.6172, 4.454, 0.6172, 4.547, 0.6172, 4.547, 0.3284, 4.454, 0.3284, 4.301, 0.6172, 4.339, 0.6172, 4.339, 0.3284, 4.301, 0.3284, 4.377, 0.3284, 4.339, 0.3284, 4.339, 0.6172, 4.377, 0.6172, 4.271, 0.6338, 4.291, 0.6539, 4.127, 0.6539, 4.107, 0.6338, 4.369, 0.6338, 4.362, 0.6539, 4.291, 0.6539, 4.311, 0.6338, 4.173, 0.5631, 4.179, 0.5387, 4.153, 0.5235, 4.134, 0.5403, 4.134, 0.5403, 4.153, 0.5235, 4.138, 0.4973, 4.112, 0.5003, 4.112, 0.5003, 4.138, 0.4973, 4.138, 0.4237, 4.12, 0.4007, 4.257, 0.5361, 4.236, 0.5235, 4.209, 0.5387, 4.219, 0.5624, 4.219, 0.5624, 4.209, 0.5387, 4.179, 0.5387, 4.173, 0.5631, 4.311, 0.7143, 4.291, 0.6941, 4.362, 0.6941, 4.369, 0.7143, 4.209, 0.5395, 4.206, 0.5263, 4.222, 0.5167, 4.235, 0.5244, 4.179, 0.5395, 4.182, 0.5263, 4.206, 0.5263, 4.209, 0.5395, 4.152, 0.5244, 4.162, 0.5147, 4.182, 0.5263, 4.179, 0.5395, 4.137, 0.4981, 4.137, 0.4242, 4.15, 0.4374, 4.15, 0.4945, 4.137, 0.4981, 4.15, 0.4945, 4.162, 0.5147, 4.152, 0.5244, 4.235, 0.4242, 4.235, 0.5244, 4.222, 0.5167, 4.222, 0.4374, 4.235, 0.4242, 4.222, 0.4374, 4.15, 0.4374, 4.137, 0.4242, 4.37, 0.8681, 4.37, 0.848, 4.346, 0.848, 4.346, 0.8681, 4.393, 0.8681, 4.393, 0.848, 4.37, 0.848, 4.37, 0.8681, 4.417, 0.8681, 4.417, 0.848, 4.393, 0.848, 4.393, 0.8681, 4.436, 0.8681, 4.436, 0.848, 4.417, 0.848, 4.417, 0.8681, 4.346, 0.8681, 4.346, 0.848, 4.289, 0.848, 4.289, 0.8681, 4.802, 0.3067, 4.814, 0.2864, 4.812, 0.347, 4.802, 0.3302, 4.834, 0.2746, 4.892, 0.347, 4.812, 0.347, 4.814, 0.2864, 4.892, 0.347, 4.834, 0.2746, 4.892, 0.2746, 4.107, 0.7143, 4.127, 0.6941, 4.291, 0.6941, 4.271, 0.7143, 4.56, 0.8503, 4.557, 0.8603, 4.519, 0.8385, 4.527, 0.8311, 4.527, 0.8311, 4.519, 0.8385, 4.498, 0.8006, 4.508, 0.7979, 4.508, 0.7979, 4.498, 0.8006, 4.498, 0.7249, 4.508, 0.7047, 4.632, 0.8311, 4.637, 0.8398, 4.601, 0.8603, 4.598, 0.8503, 4.632, 0.8311, 4.672, 0.8311, 4.667, 0.8398, 4.637, 0.8398, 4.598, 0.8503, 4.601, 0.8603, 4.557, 0.8603, 4.56, 0.8503, 4.743, 0.8503, 4.776, 0.8311, 4.784, 0.8385, 4.746, 0.8603, 4.776, 0.8311, 4.796, 0.7979, 4.806, 0.8006, 4.784, 0.8385, 4.796, 0.7979, 4.796, 0.7047, 4.806, 0.7249, 4.806, 0.8006, 4.746, 0.8603, 4.702, 0.8603, 4.705, 0.8503, 4.743, 0.8503, 4.702, 0.8603, 4.667, 0.8398, 4.672, 0.8311, 4.705, 0.8503, 4.667, 0.8398, 4.637, 0.8398, 4.632, 0.8311, 4.672, 0.8311, 4.776, 0.8311, 4.796, 0.7979, 4.806, 0.8006, 4.784, 0.8385, 4.776, 0.8311, 4.784, 0.8385, 4.746, 0.8603, 4.743, 0.8503, 4.796, 0.7979, 4.796, 0.7047, 4.806, 0.7249, 4.806, 0.8006, 4.56, 0.8503, 4.557, 0.8603, 4.519, 0.8385, 4.527, 0.8311, 4.527, 0.8311, 4.519, 0.8385, 4.498, 0.8006, 4.508, 0.7979, 4.508, 0.7979, 4.498, 0.8006, 4.498, 0.7249, 4.508, 0.7047, 4.632, 0.8311, 4.637, 0.8398, 4.601, 0.8603, 4.598, 0.8503, 4.598, 0.8503, 4.601, 0.8603, 4.557, 0.8603, 4.56, 0.8503, 4.746, 0.8603, 4.702, 0.8603, 4.705, 0.8503, 4.743, 0.8503, 4.702, 0.8603, 4.667, 0.8398, 4.672, 0.8311, 4.705, 0.8503, 4.56, 0.8503, 4.557, 0.8603, 4.519, 0.8385, 4.527, 0.8311, 4.527, 0.8311, 4.519, 0.8385, 4.498, 0.8006, 4.508, 0.7979, 4.508, 0.7979, 4.498, 0.8006, 4.498, 0.7249, 4.508, 0.7047, 4.632, 0.8311, 4.637, 0.8398, 4.601, 0.8603, 4.598, 0.8503, 4.632, 0.8311, 4.672, 0.8311, 4.667, 0.8398, 4.637, 0.8398, 4.598, 0.8503, 4.601, 0.8603, 4.557, 0.8603, 4.56, 0.8503, 4.743, 0.8503, 4.776, 0.8311, 4.784, 0.8385, 4.746, 0.8603, 4.776, 0.8311, 4.796, 0.7979, 4.806, 0.8006, 4.784, 0.8385, 4.796, 0.7979, 4.796, 0.7047, 4.806, 0.7249, 4.806, 0.8006, 4.746, 0.8603, 4.702, 0.8603, 4.705, 0.8503, 4.743, 0.8503, 4.702, 0.8603, 4.667, 0.8398, 4.672, 0.8311, 4.705, 0.8503, 4.667, 0.8398, 4.637, 0.8398, 4.632, 0.8311, 4.672, 0.8311, 4.776, 0.8311, 4.796, 0.7979, 4.806, 0.8006, 4.784, 0.8385, 4.776, 0.8311, 4.784, 0.8385, 4.746, 0.8603, 4.743, 0.8503, 4.796, 0.7979, 4.796, 0.7047, 4.806, 0.7249, 4.806, 0.8006, 4.56, 0.8503, 4.557, 0.8603, 4.519, 0.8385, 4.527, 0.8311, 4.527, 0.8311, 4.519, 0.8385, 4.498, 0.8006, 4.508, 0.7979, 4.508, 0.7979, 4.498, 0.8006, 4.498, 0.7249, 4.508, 0.7047, 4.632, 0.8311, 4.637, 0.8398, 4.601, 0.8603, 4.598, 0.8503, 4.598, 0.8503, 4.601, 0.8603, 4.557, 0.8603, 4.56, 0.8503, 4.746, 0.8603, 4.702, 0.8603, 4.705, 0.8503, 4.743, 0.8503, 4.702, 0.8603, 4.667, 0.8398, 4.672, 0.8311, 4.705, 0.8503, 4.56, 0.8503, 4.557, 0.8603, 4.519, 0.8385, 4.527, 0.8311, 4.527, 0.8311, 4.519, 0.8385, 4.498, 0.8006, 4.508, 0.7979, 4.508, 0.7979, 4.498, 0.8006, 4.498, 0.7249, 4.508, 0.7047, 4.632, 0.8311, 4.637, 0.8398, 4.601, 0.8603, 4.598, 0.8503, 4.632, 0.8311, 4.672, 0.8311, 4.667, 0.8398, 4.637, 0.8398, 4.598, 0.8503, 4.601, 0.8603, 4.557, 0.8603, 4.56, 0.8503, 4.743, 0.8503, 4.776, 0.8311, 4.784, 0.8385, 4.746, 0.8603, 4.776, 0.8311, 4.796, 0.7979, 4.806, 0.8006, 4.784, 0.8385, 4.796, 0.7979, 4.796, 0.7047, 4.806, 0.7249, 4.806, 0.8006, 4.746, 0.8603, 4.702, 0.8603, 4.705, 0.8503, 4.743, 0.8503, 4.702, 0.8603, 4.667, 0.8398, 4.672, 0.8311, 4.705, 0.8503, 4.667, 0.8398, 4.637, 0.8398, 4.632, 0.8311, 4.672, 0.8311, 4.776, 0.8311, 4.796, 0.7979, 4.806, 0.8006, 4.784, 0.8385, 4.776, 0.8311, 4.784, 0.8385, 4.746, 0.8603, 4.743, 0.8503, 4.796, 0.7979, 4.796, 0.7047, 4.806, 0.7249, 4.806, 0.8006, 4.56, 0.8503, 4.557, 0.8603, 4.519, 0.8385, 4.527, 0.8311, 4.527, 0.8311, 4.519, 0.8385, 4.498, 0.8006, 4.508, 0.7979, 4.508, 0.7979, 4.498, 0.8006, 4.498, 0.7249, 4.508, 0.7047, 4.632, 0.8311, 4.637, 0.8398, 4.601, 0.8603, 4.598, 0.8503, 4.598, 0.8503, 4.601, 0.8603, 4.557, 0.8603, 4.56, 0.8503, 4.746, 0.8603, 4.702, 0.8603, 4.705, 0.8503, 4.743, 0.8503, 4.702, 0.8603, 4.667, 0.8398, 4.672, 0.8311, 4.705, 0.8503, 4.153, 0.6243, 4.153, 0.6306, 4.167, 0.6306, 4.167, 0.6243, 4.139, 0.6243, 4.139, 0.6306, 4.153, 0.6306, 4.153, 0.6243, 4.126, 0.6243, 4.126, 0.6306, 4.139, 0.6306, 4.139, 0.6243, 4.112, 0.6243, 4.112, 0.6306, 4.126, 0.6306, 4.126, 0.6243, 4.098, 0.6243, 4.098, 0.6306, 4.112, 0.6306, 4.112, 0.6243, 4.112, 0.6243, 4.112, 0.6306, 4.098, 0.6306, 4.098, 0.6243, 4.126, 0.6243, 4.126, 0.6306, 4.112, 0.6306, 4.112, 0.6243, 4.139, 0.6243, 4.139, 0.6306, 4.126, 0.6306, 4.126, 0.6243, 4.153, 0.6243, 4.153, 0.6306, 4.139, 0.6306, 4.139, 0.6243, 4.167, 0.6243, 4.167, 0.6306, 4.153, 0.6306, 4.153, 0.6243, 4.18, 0.6243, 4.18, 0.6306, 4.167, 0.6306, 4.167, 0.6243, 4.167, 0.6243, 4.167, 0.6306, 4.18, 0.6306, 4.18, 0.6243, 4.146, 0.615, 4.146, 0.6213, 4.136, 0.6213, 4.136, 0.615, 4.155, 0.615, 4.155, 0.6213, 4.146, 0.6213, 4.146, 0.615, 4.146, 0.615, 4.146, 0.6213, 4.155, 0.6213, 4.155, 0.615, 4.136, 0.615, 4.136, 0.6213, 4.146, 0.6213, 4.146, 0.615, 4.127, 0.615, 4.127, 0.6213, 4.136, 0.6213, 4.136, 0.615, 4.117, 0.615, 4.117, 0.6213, 4.127, 0.6213, 4.127, 0.615, 4.108, 0.615, 4.108, 0.6213, 4.117, 0.6213, 4.117, 0.615, 4.098, 0.615, 4.098, 0.6213, 4.108, 0.6213, 4.108, 0.615, 4.108, 0.615, 4.108, 0.6213, 4.098, 0.6213, 4.098, 0.615, 4.117, 0.615, 4.117, 0.6213, 4.108, 0.6213, 4.108, 0.615, 4.127, 0.615, 4.127, 0.6213, 4.117, 0.6213, 4.117, 0.615, 4.136, 0.615, 4.136, 0.6213, 4.127, 0.6213, 4.127, 0.615, 4.153, 0.6243, 4.153, 0.6306, 4.167, 0.6306, 4.167, 0.6243, 4.139, 0.6243, 4.139, 0.6306, 4.153, 0.6306, 4.153, 0.6243, 4.126, 0.6243, 4.126, 0.6306, 4.139, 0.6306, 4.139, 0.6243, 4.112, 0.6243, 4.112, 0.6306, 4.126, 0.6306, 4.126, 0.6243, 4.098, 0.6243, 4.098, 0.6306, 4.112, 0.6306, 4.112, 0.6243, 4.112, 0.6243, 4.112, 0.6306, 4.098, 0.6306, 4.098, 0.6243, 4.126, 0.6243, 4.126, 0.6306, 4.112, 0.6306, 4.112, 0.6243, 4.139, 0.6243, 4.139, 0.6306, 4.126, 0.6306, 4.126, 0.6243, 4.153, 0.6243, 4.153, 0.6306, 4.139, 0.6306, 4.139, 0.6243, 4.167, 0.6243, 4.167, 0.6306, 4.153, 0.6306, 4.153, 0.6243, 4.18, 0.6243, 4.18, 0.6306, 4.167, 0.6306, 4.167, 0.6243, 4.167, 0.6243, 4.167, 0.6306, 4.18, 0.6306, 4.18, 0.6243, 4.146, 0.615, 4.146, 0.6213, 4.136, 0.6213, 4.136, 0.615, 4.155, 0.615, 4.155, 0.6213, 4.146, 0.6213, 4.146, 0.615, 4.146, 0.615, 4.146, 0.6213, 4.155, 0.6213, 4.155, 0.615, 4.136, 0.615, 4.136, 0.6213, 4.146, 0.6213, 4.146, 0.615, 4.127, 0.615, 4.127, 0.6213, 4.136, 0.6213, 4.136, 0.615, 4.117, 0.615, 4.117, 0.6213, 4.127, 0.6213, 4.127, 0.615, 4.108, 0.615, 4.108, 0.6213, 4.117, 0.6213, 4.117, 0.615, 4.098, 0.615, 4.098, 0.6213, 4.108, 0.6213, 4.108, 0.615, 4.108, 0.615, 4.108, 0.6213, 4.098, 0.6213, 4.098, 0.615, 4.117, 0.615, 4.117, 0.6213, 4.108, 0.6213, 4.108, 0.615, 4.127, 0.615, 4.127, 0.6213, 4.117, 0.6213, 4.117, 0.615, 4.136, 0.615, 4.136, 0.6213, 4.127, 0.6213, 4.127, 0.615, 4.617, 0.9525, 4.609, 0.9545, 4.605, 0.9463, 4.61, 0.9407, 4.61, 0.9407, 4.605, 0.9463, 4.596, 0.9415, 4.598, 0.9339, 4.598, 0.9339, 4.596, 0.9415, 4.587, 0.9415, 4.585, 0.9339, 4.585, 0.9339, 4.587, 0.9415, 4.579, 0.9463, 4.573, 0.9407, 4.573, 0.9407, 4.579, 0.9463, 4.574, 0.9545, 4.566, 0.9525, 4.566, 0.9525, 4.574, 0.9545, 4.574, 0.9641, 4.566, 0.9661, 4.566, 0.9661, 4.574, 0.9641, 4.579, 0.9723, 4.573, 0.9779, 4.573, 0.9779, 4.579, 0.9723, 4.587, 0.9771, 4.585, 0.9847, 4.585, 0.9847, 4.587, 0.9771, 4.596, 0.9771, 4.598, 0.9847, 4.598, 0.9847, 4.596, 0.9771, 4.605, 0.9723, 4.61, 0.9779, 4.61, 0.9779, 4.605, 0.9723, 4.609, 0.9641, 4.617, 0.9661, 4.617, 0.9661, 4.609, 0.9641, 4.609, 0.9545, 4.617, 0.9525, 4.153, 0.6243, 4.153, 0.6306, 4.167, 0.6306, 4.167, 0.6243, 4.139, 0.6243, 4.139, 0.6306, 4.153, 0.6306, 4.153, 0.6243, 4.126, 0.6243, 4.126, 0.6306, 4.139, 0.6306, 4.139, 0.6243, 4.112, 0.6243, 4.112, 0.6306, 4.126, 0.6306, 4.126, 0.6243, 4.098, 0.6243, 4.098, 0.6306, 4.112, 0.6306, 4.112, 0.6243, 4.112, 0.6243, 4.112, 0.6306, 4.098, 0.6306, 4.098, 0.6243, 4.126, 0.6243, 4.126, 0.6306, 4.112, 0.6306, 4.112, 0.6243, 4.139, 0.6243, 4.139, 0.6306, 4.126, 0.6306, 4.126, 0.6243, 4.153, 0.6243, 4.153, 0.6306, 4.139, 0.6306, 4.139, 0.6243, 4.167, 0.6243, 4.167, 0.6306, 4.153, 0.6306, 4.153, 0.6243, 4.18, 0.6243, 4.18, 0.6306, 4.167, 0.6306, 4.167, 0.6243, 4.167, 0.6243, 4.167, 0.6306, 4.18, 0.6306, 4.18, 0.6243, 4.146, 0.615, 4.146, 0.6213, 4.136, 0.6213, 4.136, 0.615, 4.155, 0.615, 4.155, 0.6213, 4.146, 0.6213, 4.146, 0.615, 4.146, 0.615, 4.146, 0.6213, 4.155, 0.6213, 4.155, 0.615, 4.136, 0.615, 4.136, 0.6213, 4.146, 0.6213, 4.146, 0.615, 4.127, 0.615, 4.127, 0.6213, 4.136, 0.6213, 4.136, 0.615, 4.117, 0.615, 4.117, 0.6213, 4.127, 0.6213, 4.127, 0.615, 4.108, 0.615, 4.108, 0.6213, 4.117, 0.6213, 4.117, 0.615, 4.098, 0.615, 4.098, 0.6213, 4.108, 0.6213, 4.108, 0.615, 4.108, 0.615, 4.108, 0.6213, 4.098, 0.6213, 4.098, 0.615, 4.117, 0.615, 4.117, 0.6213, 4.108, 0.6213, 4.108, 0.615, 4.127, 0.615, 4.127, 0.6213, 4.117, 0.6213, 4.117, 0.615, 4.136, 0.615, 4.136, 0.6213, 4.127, 0.6213, 4.127, 0.615, 4.153, 0.6243, 4.153, 0.6306, 4.167, 0.6306, 4.167, 0.6243, 4.139, 0.6243, 4.139, 0.6306, 4.153, 0.6306, 4.153, 0.6243, 4.126, 0.6243, 4.126, 0.6306, 4.139, 0.6306, 4.139, 0.6243, 4.112, 0.6243, 4.112, 0.6306, 4.126, 0.6306, 4.126, 0.6243, 4.098, 0.6243, 4.098, 0.6306, 4.112, 0.6306, 4.112, 0.6243, 4.112, 0.6243, 4.112, 0.6306, 4.098, 0.6306, 4.098, 0.6243, 4.126, 0.6243, 4.126, 0.6306, 4.112, 0.6306, 4.112, 0.6243, 4.139, 0.6243, 4.139, 0.6306, 4.126, 0.6306, 4.126, 0.6243, 4.153, 0.6243, 4.153, 0.6306, 4.139, 0.6306, 4.139, 0.6243, 4.167, 0.6243, 4.167, 0.6306, 4.153, 0.6306, 4.153, 0.6243, 4.18, 0.6243, 4.18, 0.6306, 4.167, 0.6306, 4.167, 0.6243, 4.167, 0.6243, 4.167, 0.6306, 4.18, 0.6306, 4.18, 0.6243, 4.146, 0.615, 4.146, 0.6213, 4.136, 0.6213, 4.136, 0.615, 4.155, 0.615, 4.155, 0.6213, 4.146, 0.6213, 4.146, 0.615, 4.146, 0.615, 4.146, 0.6213, 4.155, 0.6213, 4.155, 0.615, 4.136, 0.615, 4.136, 0.6213, 4.146, 0.6213, 4.146, 0.615, 4.127, 0.615, 4.127, 0.6213, 4.136, 0.6213, 4.136, 0.615, 4.117, 0.615, 4.117, 0.6213, 4.127, 0.6213, 4.127, 0.615, 4.108, 0.615, 4.108, 0.6213, 4.117, 0.6213, 4.117, 0.615, 4.098, 0.615, 4.098, 0.6213, 4.108, 0.6213, 4.108, 0.615, 4.108, 0.615, 4.108, 0.6213, 4.098, 0.6213, 4.098, 0.615, 4.117, 0.615, 4.117, 0.6213, 4.108, 0.6213, 4.108, 0.615, 4.127, 0.615, 4.127, 0.6213, 4.117, 0.6213, 4.117, 0.615, 4.136, 0.615, 4.136, 0.6213, 4.127, 0.6213, 4.127, 0.615, 4.49, 0.7751, 4.411, 0.8394, 4.443, 0.728, 4.473, 0.7452, 4.175, 0.5643, 4.179, 0.5395, 4.209, 0.5395, 4.22, 0.5629, 4.135, 0.5417, 4.152, 0.5244, 4.179, 0.5395, 4.175, 0.5643, 4.113, 0.5007, 4.12, 0.4021, 4.137, 0.4242, 4.137, 0.4981, 4.113, 0.5007, 4.137, 0.4981, 4.152, 0.5244, 4.135, 0.5417, 4.22, 0.5629, 4.209, 0.5395, 4.235, 0.5244, 4.257, 0.5373, 4.359, 0.8394, 4.359, 0.728, 4.443, 0.728, 4.411, 0.8394, 4.411, 0.8394, 4.49, 0.7751, 4.49, 0.8096, 4.473, 0.8394, 4.383, 0.6539, 4.473, 0.6539, 4.473, 0.6941, 4.383, 0.6941, 4.377, 0.3284, 4.339, 0.3284, 4.339, 0.6172, 4.377, 0.6172, 4.377, 0.3284, 4.377, 0.6172, 4.416, 0.6172, 4.416, 0.3284, 4.416, 0.6172, 4.454, 0.6172, 4.454, 0.3284, 4.416, 0.3284, 4.454, 0.6172, 4.547, 0.6172, 4.547, 0.3284, 4.454, 0.3284, 4.301, 0.6172, 4.339, 0.6172, 4.339, 0.3284, 4.301, 0.3284, 4.249, 0.3986, 4.236, 0.4237, 4.261, 0.4548, 4.383, 0.6941, 4.362, 0.6941, 4.362, 0.6539, 4.383, 0.6539, 4.687, 0.6941, 4.594, 0.6941, 4.594, 0.6539, 4.687, 0.6539, 4.261, 0.4548, 4.236, 0.5235, 4.257, 0.5361, 4.261, 0.4548, 4.236, 0.4237, 4.236, 0.5235, 4.473, 0.6539, 4.594, 0.6539, 4.594, 0.6941, 4.473, 0.6941, 4.289, 0.8681, 4.289, 0.848, 4.216, 0.848, 4.216, 0.8681, 4.216, 0.8681, 4.216, 0.848, 4.289, 0.848, 4.289, 0.8681, 4.291, 0.6941, 4.127, 0.6941, 4.127, 0.6539, 4.291, 0.6539, 4.428, 0.6222, 4.45, 0.6222, 4.45, 0.6511, 4.428, 0.6511, 4.613, 0.6222, 4.657, 0.6222, 4.657, 0.6511, 4.613, 0.6511, 4.657, 0.6222, 4.698, 0.6222, 4.698, 0.6511, 4.657, 0.6511, 4.613, 0.6511, 4.57, 0.6511, 4.57, 0.6222, 4.613, 0.6222, 4.57, 0.6511, 4.526, 0.6511, 4.526, 0.6222, 4.57, 0.6222, 4.526, 0.6511, 4.45, 0.6511, 4.45, 0.6222, 4.526, 0.6222, 4.698, 0.6222, 4.728, 0.6222, 4.728, 0.6511, 4.698, 0.6511, 4.999, 0.6511, 4.976, 0.6511, 4.976, 0.6222, 4.999, 0.6222, 4.813, 0.6222, 4.857, 0.6222, 4.857, 0.6511, 4.813, 0.6511, 4.857, 0.6222, 4.9, 0.6222, 4.9, 0.6511, 4.857, 0.6511, 4.9, 0.6222, 4.976, 0.6222, 4.976, 0.6511, 4.9, 0.6511, 4.813, 0.6511, 4.769, 0.6511, 4.769, 0.6222, 4.813, 0.6222, 4.769, 0.6511, 4.728, 0.6511, 4.728, 0.6222, 4.769, 0.6222, 4.428, 0.6222, 4.45, 0.6222, 4.45, 0.6511, 4.428, 0.6511, 4.613, 0.6222, 4.657, 0.6222, 4.657, 0.6511, 4.613, 0.6511, 4.657, 0.6222, 4.698, 0.6222, 4.698, 0.6511, 4.657, 0.6511, 4.613, 0.6511, 4.57, 0.6511, 4.57, 0.6222, 4.613, 0.6222, 4.57, 0.6511, 4.526, 0.6511, 4.526, 0.6222, 4.57, 0.6222, 4.526, 0.6511, 4.45, 0.6511, 4.45, 0.6222, 4.526, 0.6222, 4.698, 0.6222, 4.728, 0.6222, 4.728, 0.6511, 4.698, 0.6511, 4.999, 0.6511, 4.976, 0.6511, 4.976, 0.6222, 4.999, 0.6222, 4.813, 0.6222, 4.857, 0.6222, 4.857, 0.6511, 4.813, 0.6511, 4.857, 0.6222, 4.9, 0.6222, 4.9, 0.6511, 4.857, 0.6511, 4.9, 0.6222, 4.976, 0.6222, 4.976, 0.6511, 4.9, 0.6511, 4.813, 0.6511, 4.769, 0.6511, 4.769, 0.6222, 4.813, 0.6222, 4.769, 0.6511, 4.728, 0.6511, 4.728, 0.6222, 4.769, 0.6222, 4.428, 0.6222, 4.45, 0.6222, 4.45, 0.6511, 4.428, 0.6511, 4.613, 0.6222, 4.657, 0.6222, 4.657, 0.6511, 4.613, 0.6511, 4.657, 0.6222, 4.698, 0.6222, 4.698, 0.6511, 4.657, 0.6511, 4.613, 0.6511, 4.57, 0.6511, 4.57, 0.6222, 4.613, 0.6222, 4.57, 0.6511, 4.526, 0.6511, 4.526, 0.6222, 4.57, 0.6222, 4.526, 0.6511, 4.45, 0.6511, 4.45, 0.6222, 4.526, 0.6222, 4.698, 0.6222, 4.728, 0.6222, 4.728, 0.6511, 4.698, 0.6511, 4.999, 0.6511, 4.976, 0.6511, 4.976, 0.6222, 4.999, 0.6222, 4.813, 0.6222, 4.857, 0.6222, 4.857, 0.6511, 4.813, 0.6511, 4.857, 0.6222, 4.9, 0.6222, 4.9, 0.6511, 4.857, 0.6511, 4.9, 0.6222, 4.976, 0.6222, 4.976, 0.6511, 4.9, 0.6511, 4.813, 0.6511, 4.769, 0.6511, 4.769, 0.6222, 4.813, 0.6222, 4.769, 0.6511, 4.728, 0.6511, 4.728, 0.6222, 4.769, 0.6222, 4.146, 0.615, 4.146, 0.6213, 4.136, 0.6213, 4.136, 0.615, 4.155, 0.615, 4.155, 0.6213, 4.146, 0.6213, 4.146, 0.615, 4.146, 0.615, 4.146, 0.6213, 4.155, 0.6213, 4.155, 0.615, 4.136, 0.615, 4.136, 0.6213, 4.146, 0.6213, 4.146, 0.615, 4.127, 0.615, 4.127, 0.6213, 4.136, 0.6213, 4.136, 0.615, 4.117, 0.615, 4.117, 0.6213, 4.127, 0.6213, 4.127, 0.615, 4.108, 0.615, 4.108, 0.6213, 4.117, 0.6213, 4.117, 0.615, 4.098, 0.615, 4.098, 0.6213, 4.108, 0.6213, 4.108, 0.615, 4.108, 0.615, 4.108, 0.6213, 4.098, 0.6213, 4.098, 0.615, 4.117, 0.615, 4.117, 0.6213, 4.108, 0.6213, 4.108, 0.615, 4.127, 0.615, 4.127, 0.6213, 4.117, 0.6213, 4.117, 0.615, 4.136, 0.615, 4.136, 0.6213, 4.127, 0.6213, 4.127, 0.615, 4.257, 0.5373, 4.235, 0.5244, 4.262, 0.4557, 4.099, 0.8394, 4.099, 0.728, 4.211, 0.8394, 4.359, 0.728, 4.359, 0.8394, 4.211, 0.8394, 4.099, 0.728, 4.359, 0.8756, 4.359, 0.9871, 4.099, 0.9871, 4.211, 0.8756, 4.099, 0.8756, 4.211, 0.8756, 4.099, 0.9871, 4.262, 0.4557, 4.235, 0.4242, 4.25, 0.399, 4.262, 0.4557, 4.235, 0.5244, 4.235, 0.4242, 4.153, 0.5235, 4.163, 0.5139, 4.151, 0.4938, 4.138, 0.4973, 4.179, 0.5387, 4.183, 0.5255, 4.163, 0.5139, 4.153, 0.5235, 4.209, 0.5387, 4.206, 0.5255, 4.183, 0.5255, 4.179, 0.5387, 4.236, 0.5235, 4.236, 0.4237, 4.222, 0.4369, 4.222, 0.5159, 4.236, 0.5235, 4.222, 0.5159, 4.206, 0.5255, 4.209, 0.5387, 4.138, 0.4237, 4.151, 0.4369, 4.222, 0.4369, 4.236, 0.4237, 4.138, 0.4973, 4.151, 0.4938, 4.151, 0.4369, 4.138, 0.4237, 4.417, 0.8681, 4.417, 0.848, 4.436, 0.848, 4.436, 0.8681, 4.393, 0.8681, 4.393, 0.848, 4.417, 0.848, 4.417, 0.8681, 4.37, 0.8681, 4.37, 0.848, 4.393, 0.848, 4.393, 0.8681, 4.346, 0.8681, 4.289, 0.8681, 4.289, 0.848, 4.346, 0.848, 4.346, 0.8681, 4.346, 0.848, 4.37, 0.848, 4.37, 0.8681, 4.814, 0.2864, 4.812, 0.347, 4.892, 0.347, 4.834, 0.2746, 4.802, 0.3067, 4.802, 0.3302, 4.812, 0.347, 4.814, 0.2864, 4.892, 0.2746, 4.834, 0.2746, 4.892, 0.347, 4.211, 0.8394, 4.211, 0.8756, 4.099, 0.8756, 4.099, 0.8394, 4.473, 0.9699, 4.443, 0.9871, 4.411, 0.8756, 4.49, 0.94, 4.473, 0.8756, 4.49, 0.9055, 4.49, 0.94, 4.411, 0.8756, 4.411, 0.8756, 4.443, 0.9871, 4.359, 0.9871, 4.359, 0.8756])
me_smallpod_001.materials.append(mat_vis_textures_weaps_rocketpodweak_rocketpodweak)
me_smallpod_001.use_remesh_preserve_volume = False
me_smallpod_001.use_remesh_preserve_attributes = False
me_smallpod_001.use_mirror_vertex_groups = False
me_smallpod_001.update()
arm_armature = bpy.data.armatures.new('Armature')  # bones are not reproduced

# ---- objects
ob_armature = bpy.data.objects.new('Armature', arm_armature)
ob_smallpod_001 = bpy.data.objects.new('smallpod.001', me_smallpod_001)

# ---- transforms, parenting, visibility, modifiers, constraints
ob_armature.location = (0.0, 0.0, 2.0)
ob_armature.rotation_euler = (1.571, 2.22e-16, 1.571)
ob_armature.show_in_front = True
ob_armature.lineart.crease_threshold = 0.0
ob_smallpod_001.location = (0.0, 0.0, 0.0)
ob_smallpod_001.rotation_euler = (1.571, -0.0, 0.0)
ob_smallpod_001.lineart.crease_threshold = 0.0
_vg = ob_smallpod_001.vertex_groups.new(name='tag_rocketpod')
_vg.add([0, 1, 2, 3, 4, 5, 6, 7, 8, 9, 10, 11, 12, 13, 14, 15, 16, 17, 18, 19, 20, 21, 22, 23, 24, 25, 26, 27, 28, 29, 30, 31, 32, 33, 34, 35, 36, 37, 38, 39, 40, 41, 42, 43, 44, 45, 46, 47, 48, 49, 50, 51, 52, 53, 54, 55, 56, 57, 58, 59, 60, 61, 62, 63, 64, 65, 66, 67, 68, 69, 70, 71, 72, 73, 74, 75, 76, 77, 78, 79, 80, 81, 82, 83, 84, 85, 86, 87, 88, 89, 90, 91, 92, 93, 94, 95, 96, 97, 98, 99, 100, 101, 102, 103, 104, 105, 106, 107, 108, 109, 110, 111, 112, 113, 114, 115, 116, 117, 118, 119, 120, 121, 122, 123, 124, 125, 126, 127, 128, 129, 130, 131, 132, 133, 134, 135, 136, 137, 138, 139, 140, 141, 142, 143, 144, 145, 146, 147, 148, 149, 150, 151, 152, 153, 154, 155, 156, 157, 158, 159, 160, 161, 162, 163, 164, 165, 166, 167, 168, 169, 170, 171, 172, 173, 174, 175, 176, 177, 178, 179, 180, 181, 182, 183, 184, 185, 186, 187, 188, 189, 190, 191, 192, 193, 194, 195, 196, 197, 198, 199, 200, 201, 202, 203, 204, 205, 206, 207, 208, 209, 210, 211, 212, 213, 214, 215, 216, 217, 218, 219, 220, 221, 222, 223, 224, 225, 226, 227, 228, 229, 230, 231, 232, 233, 234, 235, 236, 237, 238, 239, 240, 241, 242, 243, 244, 245, 246, 247, 248, 249, 250, 251, 252, 253, 254, 255, 256, 257, 258, 259, 260, 261, 262, 263, 264, 265, 266, 267, 268, 269, 270, 271, 272, 273, 274, 275, 276, 277, 278, 279, 280, 281, 282, 283, 284, 285, 286, 287, 288, 289, 290, 291, 292, 293, 294, 295, 296, 297, 298, 299, 300, 301, 302, 303, 304, 305, 306, 307, 308, 309, 310, 311, 312, 313, 314, 315, 316, 317, 318, 319, 320, 321, 322, 323, 324, 325, 326, 327, 328, 329, 330, 331, 332, 333, 334, 335, 336, 337, 338, 339, 340, 341, 342, 343, 344, 345, 346, 347, 348, 349, 350, 351, 352, 353, 354, 355, 356, 357, 358, 359, 360, 361, 362, 363, 364, 365, 366, 367, 368, 369, 370, 371, 372, 373, 374, 375, 376, 377, 378, 379, 380, 381, 382, 383, 384, 385, 386, 387, 388, 389, 390, 391, 392, 393, 394, 395, 396, 397, 398, 399, 400, 401, 402, 403, 404, 405, 406, 407, 408, 409, 410, 411, 412, 413, 414, 415, 416, 417, 418, 419, 420, 421, 422, 423, 424, 425, 426, 427, 428, 429, 430, 431, 432, 433, 434, 435, 436, 437, 438, 439, 440, 441, 442, 443, 444, 445, 446, 447, 448, 449, 450, 451, 452, 453, 454, 455, 456, 457, 458, 459, 460, 461, 462, 463, 464, 465, 466, 467, 468, 469, 470, 471, 472, 473, 474, 475, 476, 477, 478, 479, 480, 481, 482, 483, 484, 485, 486, 487, 488, 489, 490, 491, 492, 493, 494, 495, 496, 497, 498, 499, 500, 501, 502, 503, 504, 505, 506, 507, 508, 509, 510, 511, 512, 513, 514, 515, 516, 517], 1.0, 'REPLACE')
_m = ob_smallpod_001.modifiers.new('EdgeSplit', 'EDGE_SPLIT')
_m.use_edge_angle = False
_m = ob_smallpod_001.modifiers.new('Armature', 'ARMATURE')
_m.object = ob_armature
_m.use_bone_envelopes = True

# ---- collection membership
col_collection_1.objects.link(ob_armature)
col_collection_1.objects.link(ob_smallpod_001)

# ---- scene / render settings (as saved in the file)
scene.frame_start = 1; scene.frame_end = 250; scene.frame_set(0)
scene.render.engine = 'BLENDER_EEVEE_NEXT'
scene.render.image_settings.color_mode = 'RGB'
scene.render.image_settings.compression = 90
scene.render.resolution_percentage = 50
scene.render.dither_intensity = 0.0
scene.render.bake_margin = 2
scene.render.bake_bias = 0.0
scene.cycles.use_denoising = False
scene.cycles.samples = 10
scene.cycles.sampling_pattern = 'TABULATED_SOBOL'
scene.cycles.light_sampling_threshold = 0.0
scene.cycles.use_adaptive_sampling = False
scene.cycles.use_light_tree = False
scene.cycles.blur_glossy = 0.0
scene.cycles.volume_bounces = 1
scene.cycles.pixel_filter_type = 'GAUSSIAN'
scene.cycles.sample_clamp_indirect = 0.0
scene.view_settings.view_transform = 'Standard'
bpy.context.view_layer.update()

# ---- added for rendering (the .blend has no active camera and no usable light): camera, sun
cam_auto = bpy.data.cameras.new('AutoCamera')
cam_auto.lens = 50.0
cam_auto.sensor_width = 36.0
cam_auto.clip_end = 1000.0
ob_auto_camera = bpy.data.objects.new('AutoCamera', cam_auto)
scene.collection.objects.link(ob_auto_camera)
ob_auto_camera.location = (12.5906, -13.2566, 10.0724)
ob_auto_camera.rotation_euler = (1.09748, -7.21219e-08, 0.694738)
scene.camera = ob_auto_camera
light_auto_sun = bpy.data.lights.new('AutoSun', 'SUN')
light_auto_sun.energy = 3.0
light_auto_sun.angle = 0.0523599
ob_auto_sun = bpy.data.objects.new('AutoSun', light_auto_sun)
scene.collection.objects.link(ob_auto_sun)
ob_auto_sun.rotation_euler = (0.872665, 0.174533, 0.523599)
bpy.context.view_layer.update()

